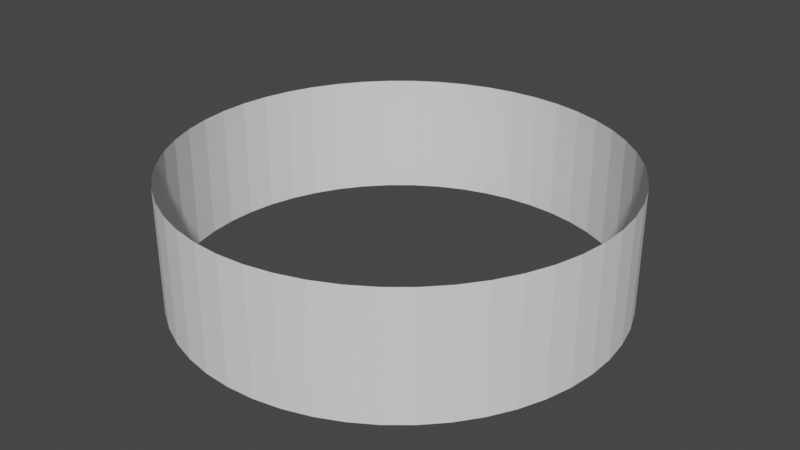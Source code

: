 # Source: tube2.blend  (saved by Blender 2.92.15; exported with 4.5.12 LTS)
import bpy
from mathutils import Matrix  # noqa: F401  (used for matrix-valued properties, if any)

bpy.ops.wm.read_factory_settings(use_empty=True)
scene = bpy.context.scene
scene.name = 'Scene'

# ---- world
world_world = bpy.data.worlds.new('World'); scene.world = world_world
world_world.use_nodes = True; world_world.node_tree.nodes.clear()
_N = world_world.node_tree.nodes; _L = world_world.node_tree.links
n0 = _N.new('ShaderNodeOutputWorld'); n0.name = 'World Output'; n0.location = (300, 300)
n1 = _N.new('ShaderNodeBackground'); n1.name = 'Background'; n1.location = (10, 300)
n1.inputs[0].default_value = (0.05088, 0.05088, 0.05088, 1.0)
_L.new(n1.outputs[0], n0.inputs[0])
n0.is_active_output = True
world_world.color = (0.05088, 0.05088, 0.05088)
world_world.use_sun_shadow = False
world_world.sun_shadow_jitter_overblur = 0.0

# ---- meshes
me_cylinder_001 = bpy.data.meshes.new('Cylinder.001')
me_cylinder_001.from_pydata([(-2.457e-09, 0.7899, -1.0), (-2.457e-09, 0.7899, 1.0), (0.099, 0.7837, -1.0), (0.099, 0.7837, 1.0), (0.1964, 0.7651, -1.0), (0.1964, 0.7651, 1.0), (0.2908, 0.7345, -1.0), (0.2908, 0.7345, 1.0), (0.3806, 0.6922, -1.0), (0.3806, 0.6922, 1.0), (0.4643, 0.6391, -1.0), (0.4643, 0.6391, 1.0), (0.5407, 0.5758, -1.0), (0.5407, 0.5758, 1.0), (0.6087, 0.5035, -1.0), (0.6087, 0.5035, 1.0), (0.667, 0.4233, -1.0), (0.667, 0.4233, 1.0), (0.7148, 0.3363, -1.0), (0.7148, 0.3363, 1.0), (0.7513, 0.2441, -1.0), (0.7513, 0.2441, 1.0), (0.7759, 0.148, -1.0), (0.7759, 0.148, 1.0), (0.7884, 0.0496, -1.0), (0.7884, 0.0496, 1.0), (0.7884, -0.0496, -1.0), (0.7884, -0.0496, 1.0), (0.7759, -0.148, -1.0), (0.7759, -0.148, 1.0), (0.7513, -0.2441, -1.0), (0.7513, -0.2441, 1.0), (0.7148, -0.3363, -1.0), (0.7148, -0.3363, 1.0), (0.667, -0.4233, -1.0), (0.667, -0.4233, 1.0), (0.6087, -0.5035, -1.0), (0.6087, -0.5035, 1.0), (0.5407, -0.5758, -1.0), (0.5407, -0.5758, 1.0), (0.4643, -0.6391, -1.0), (0.4643, -0.6391, 1.0), (0.3806, -0.6922, -1.0), (0.3806, -0.6922, 1.0), (0.2908, -0.7345, -1.0), (0.2908, -0.7345, 1.0), (0.1964, -0.7651, -1.0), (0.1964, -0.7651, 1.0), (0.099, -0.7837, -1.0), (0.099, -0.7837, 1.0), (-6.365e-07, -0.7899, -1.0), (-6.365e-07, -0.7899, 1.0), (-0.09901, -0.7837, -1.0), (-0.09901, -0.7837, 1.0), (-0.1964, -0.7651, -1.0), (-0.1964, -0.7651, 1.0), (-0.2908, -0.7345, -1.0), (-0.2908, -0.7345, 1.0), (-0.3806, -0.6922, -1.0), (-0.3806, -0.6922, 1.0), (-0.4643, -0.6391, -1.0), (-0.4643, -0.6391, 1.0), (-0.5407, -0.5758, -1.0), (-0.5407, -0.5758, 1.0), (-0.6087, -0.5035, -1.0), (-0.6087, -0.5035, 1.0), (-0.667, -0.4233, -1.0), (-0.667, -0.4233, 1.0), (-0.7148, -0.3363, -1.0), (-0.7148, -0.3363, 1.0), (-0.7513, -0.2441, -1.0), (-0.7513, -0.2441, 1.0), (-0.7759, -0.148, -1.0), (-0.7759, -0.148, 1.0), (-0.7884, -0.0496, -1.0), (-0.7884, -0.0496, 1.0), (-0.7884, 0.0496, -1.0), (-0.7884, 0.0496, 1.0), (-0.7759, 0.148, -1.0), (-0.7759, 0.148, 1.0), (-0.7513, 0.2441, -1.0), (-0.7513, 0.2441, 1.0), (-0.7148, 0.3363, -1.0), (-0.7148, 0.3363, 1.0), (-0.667, 0.4233, -1.0), (-0.667, 0.4233, 1.0), (-0.6087, 0.5035, -1.0), (-0.6087, 0.5035, 1.0), (-0.5407, 0.5758, -1.0), (-0.5407, 0.5758, 1.0), (-0.4643, 0.6391, -1.0), (-0.4643, 0.6391, 1.0), (-0.3806, 0.6922, -1.0), (-0.3806, 0.6922, 1.0), (-0.2908, 0.7345, -1.0), (-0.2908, 0.7345, 1.0), (-0.1964, 0.7651, -1.0), (-0.1964, 0.7651, 1.0), (-0.099, 0.7837, -1.0), (-0.099, 0.7837, 1.0)], [], [(1, 0, 2, 3), (3, 2, 4, 5), (5, 4, 6, 7), (7, 6, 8, 9), (9, 8, 10, 11), (11, 10, 12, 13), (15, 13, 12, 14), (17, 15, 14, 16), (19, 17, 16, 18), (21, 19, 18, 20), (23, 21, 20, 22), (25, 23, 22, 24), (27, 25, 24, 26), (29, 27, 26, 28), (29, 28, 30, 31), (33, 31, 30, 32), (35, 33, 32, 34), (35, 34, 36, 37), (39, 37, 36, 38), (41, 39, 38, 40), (43, 41, 40, 42), (45, 43, 42, 44), (47, 45, 44, 46), (49, 47, 46, 48), (51, 49, 48, 50), (53, 51, 50, 52), (55, 53, 52, 54), (57, 55, 54, 56), (59, 57, 56, 58), (61, 59, 58, 60), (61, 60, 62, 63), (63, 62, 64, 65), (65, 64, 66, 67), (67, 66, 68, 69), (69, 68, 70, 71), (71, 70, 72, 73), (73, 72, 74, 75), (75, 74, 76, 77), (77, 76, 78, 79), (79, 78, 80, 81), (81, 80, 82, 83), (83, 82, 84, 85), (85, 84, 86, 87), (87, 86, 88, 89), (89, 88, 90, 91), (91, 90, 92, 93), (93, 92, 94, 95), (95, 94, 96, 97), (97, 96, 98, 99), (99, 98, 0, 1)])
_uv = me_cylinder_001.uv_layers.new(name='UVMap')
_uv.uv.foreach_set('vector', [0.3189, 0.5371, 0.6373, 0.5371, 0.6373, 0.5529, 0.3189, 0.5529, 0.3189, 0.5529, 0.6373, 0.5529, 0.6373, 0.5687, 0.3189, 0.5687, 0.3189, 0.5687, 0.6373, 0.5687, 0.6373, 0.5845, 0.3189, 0.5845, 0.3189, 0.5845, 0.6373, 0.5845, 0.6373, 0.6003, 0.3189, 0.6003, 0.3189, 0.6003, 0.6373, 0.6003, 0.6373, 0.6161, 0.3189, 0.6161, 0.3189, 0.6161, 0.6373, 0.6161, 0.6373, 0.6319, 0.3189, 0.6319, 0.3189, 0.6477, 0.3189, 0.6319, 0.6373, 0.6319, 0.6373, 0.6477, 0.3189, 0.6635, 0.3189, 0.6477, 0.6373, 0.6477, 0.6373, 0.6635, 0.3189, 0.6793, 0.3189, 0.6635, 0.6373, 0.6635, 0.6373, 0.6793, 0.3189, 0.6951, 0.3189, 0.6793, 0.6373, 0.6793, 0.6373, 0.6951, 0.3189, 0.7109, 0.3189, 0.6951, 0.6373, 0.6951, 0.6373, 0.7109, 0.3189, 0.7267, 0.3189, 0.7109, 0.6373, 0.7109, 0.6373, 0.7267, 0.3189, 0.7425, 0.3189, 0.7267, 0.6373, 0.7267, 0.6373, 0.7425, 0.3189, 0.7583, 0.3189, 0.7425, 0.6373, 0.7425, 0.6373, 0.7583, 0.3189, 0.7583, 0.6373, 0.7583, 0.6373, 0.774, 0.3189, 0.774, 0.3189, 0.7898, 0.3189, 0.774, 0.6373, 0.774, 0.6373, 0.7898, 0.3189, 0.01596, 0.3189, 0.0001702, 0.6373, 0.0001706, 0.6373, 0.01596, 0.3189, 0.01596, 0.6373, 0.01596, 0.6373, 0.03176, 0.3189, 0.03176, 0.3189, 0.04755, 0.3189, 0.03176, 0.6373, 0.03176, 0.6373, 0.04755, 0.3189, 0.06334, 0.3189, 0.04755, 0.6373, 0.04755, 0.6373, 0.06334, 0.3189, 0.07914, 0.3189, 0.06334, 0.6373, 0.06334, 0.6373, 0.07914, 0.3189, 0.09493, 0.3189, 0.07914, 0.6373, 0.07914, 0.6373, 0.09493, 0.3189, 0.1107, 0.3189, 0.09493, 0.6373, 0.09493, 0.6373, 0.1107, 0.3189, 0.1265, 0.3189, 0.1107, 0.6373, 0.1107, 0.6373, 0.1265, 0.3189, 0.1423, 0.3189, 0.1265, 0.6373, 0.1265, 0.6373, 0.1423, 0.3189, 0.1581, 0.3189, 0.1423, 0.6373, 0.1423, 0.6373, 0.1581, 0.3189, 0.1739, 0.3189, 0.1581, 0.6373, 0.1581, 0.6373, 0.1739, 0.3189, 0.1897, 0.3189, 0.1739, 0.6373, 0.1739, 0.6373, 0.1897, 0.3189, 0.2055, 0.3189, 0.1897, 0.6373, 0.1897, 0.6373, 0.2055, 0.3189, 0.2213, 0.3189, 0.2055, 0.6373, 0.2055, 0.6373, 0.2213, 0.3189, 0.2213, 0.6373, 0.2213, 0.6373, 0.2371, 0.3189, 0.2371, 0.3189, 0.2371, 0.6373, 0.2371, 0.6373, 0.2529, 0.3189, 0.2529, 0.3189, 0.2529, 0.6373, 0.2529, 0.6373, 0.2687, 0.3189, 0.2687, 0.3189, 0.2687, 0.6373, 0.2687, 0.6373, 0.2845, 0.3189, 0.2844, 0.3189, 0.2844, 0.6373, 0.2845, 0.6373, 0.3002, 0.3189, 0.3002, 0.3189, 0.3002, 0.6373, 0.3002, 0.6373, 0.316, 0.3189, 0.316, 0.3189, 0.316, 0.6373, 0.316, 0.6373, 0.3318, 0.3189, 0.3318, 0.3189, 0.3318, 0.6373, 0.3318, 0.6373, 0.3476, 0.3189, 0.3476, 0.3189, 0.3476, 0.6373, 0.3476, 0.6373, 0.3634, 0.3189, 0.3634, 0.3189, 0.3634, 0.6373, 0.3634, 0.6373, 0.3792, 0.3189, 0.3792, 0.3189, 0.3792, 0.6373, 0.3792, 0.6373, 0.395, 0.3189, 0.395, 0.3189, 0.395, 0.6373, 0.395, 0.6373, 0.4108, 0.3189, 0.4108, 0.3189, 0.4108, 0.6373, 0.4108, 0.6373, 0.4266, 0.3189, 0.4266, 0.3189, 0.4266, 0.6373, 0.4266, 0.6373, 0.4424, 0.3189, 0.4424, 0.3189, 0.4424, 0.6373, 0.4424, 0.6373, 0.4582, 0.3189, 0.4582, 0.3189, 0.4582, 0.6373, 0.4582, 0.6373, 0.474, 0.3189, 0.474, 0.3189, 0.474, 0.6373, 0.474, 0.6373, 0.4898, 0.3189, 0.4898, 0.3189, 0.4898, 0.6373, 0.4898, 0.6373, 0.5056, 0.3189, 0.5056, 0.3189, 0.5056, 0.6373, 0.5056, 0.6373, 0.5213, 0.3189, 0.5214, 0.3189, 0.5214, 0.6373, 0.5213, 0.6373, 0.5371, 0.3189, 0.5371])
me_cylinder_001.use_remesh_fix_poles = True
me_cylinder_001.use_remesh_preserve_attributes = False
me_cylinder_001.use_mirror_vertex_groups = False
me_cylinder_001.update()

# ---- objects
ob_cylinder_001 = bpy.data.objects.new('Cylinder.001', me_cylinder_001)

# ---- transforms, parenting, visibility, modifiers, constraints
ob_cylinder_001.location = (2.805e-09, -4.172e-08, -3.573e-10)
ob_cylinder_001.scale = (18.0, 18.0, 4.0)
ob_cylinder_001.lock_scale = (True, True, True)
ob_cylinder_001.lineart.crease_threshold = 0.0

# ---- collection membership
scene.collection.objects.link(ob_cylinder_001)

# ---- scene / render settings (as saved in the file)
scene.frame_start = 1; scene.frame_end = 250; scene.frame_set(1)
scene.render.engine = 'BLENDER_EEVEE_NEXT'
scene.cycles.use_denoising = False
scene.cycles.samples = 128
scene.cycles.sampling_pattern = 'TABULATED_SOBOL'
scene.cycles.use_adaptive_sampling = False
scene.cycles.use_light_tree = False
scene.view_settings.view_transform = 'Filmic'
bpy.context.view_layer.update()

# ---- added for rendering (the .blend has no active camera and no usable light): camera, sun
cam_auto = bpy.data.cameras.new('AutoCamera')
cam_auto.lens = 50.0
cam_auto.sensor_width = 36.0
cam_auto.clip_end = 1000.0
ob_auto_camera = bpy.data.objects.new('AutoCamera', cam_auto)
scene.collection.objects.link(ob_auto_camera)
ob_auto_camera.location = (37.9027, -45.4832, 30.3221)
ob_auto_camera.rotation_euler = (1.09748, -7.21219e-08, 0.694738)
scene.camera = ob_auto_camera
light_auto_sun = bpy.data.lights.new('AutoSun', 'SUN')
light_auto_sun.energy = 3.0
light_auto_sun.angle = 0.0523599
ob_auto_sun = bpy.data.objects.new('AutoSun', light_auto_sun)
scene.collection.objects.link(ob_auto_sun)
ob_auto_sun.rotation_euler = (0.872665, 0.174533, 0.523599)
bpy.context.view_layer.update()

